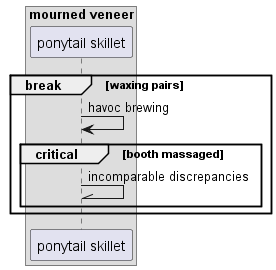

The diagram above was rendered by PlantUML. Its source (embedded in the PNG):
@startuml
box "mourned veneer"
participant "ponytail skillet" as 0
end box
break waxing pairs
0 -> 0: havoc brewing
critical booth massaged
0 -\\ 0: incomparable discrepancies
end
end
@enduml